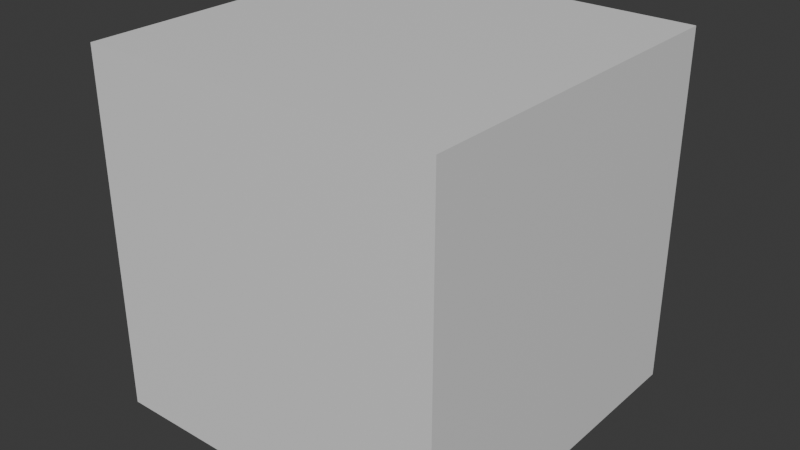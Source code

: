 # Source: repair_part.blend  (saved by Blender 4.2.67; exported with 4.5.12 LTS)
import bpy
from mathutils import Matrix  # noqa: F401  (used for matrix-valued properties, if any)

bpy.ops.wm.read_factory_settings(use_empty=True)
scene = bpy.context.scene
scene.name = 'Scene'

# ---- collections
col_collection = bpy.data.collections.new('Collection'); scene.collection.children.link(col_collection)

# ---- materials (node trees are filled in below, after node groups)
mat_material = bpy.data.materials.new('Material')
mat_material.alpha_threshold = 0.0
mat_material.roughness = 0.5
mat_material.line_color = (0.0, 0.0, 0.0, 1.0)

# ---- material node trees
mat_material.use_nodes = True; mat_material.node_tree.nodes.clear()
_N = mat_material.node_tree.nodes; _L = mat_material.node_tree.links
n0 = _N.new('ShaderNodeOutputMaterial'); n0.name = 'Material Output'; n0.location = (300, 300)
n1 = _N.new('ShaderNodeBsdfPrincipled'); n1.name = 'Principled BSDF'; n1.location = (10, 300)
n1.inputs[3].default_value = 1.45
_L.new(n1.outputs[0], n0.inputs[0])
n0.is_active_output = True

# ---- world
world_world = bpy.data.worlds.new('World'); scene.world = world_world
world_world.use_nodes = True; world_world.node_tree.nodes.clear()
_N = world_world.node_tree.nodes; _L = world_world.node_tree.links
n0 = _N.new('ShaderNodeOutputWorld'); n0.name = 'World Output'; n0.location = (300, 300)
n1 = _N.new('ShaderNodeBackground'); n1.name = 'Background'; n1.location = (10, 300)
n1.inputs[0].default_value = (0.05088, 0.05088, 0.05088, 1.0)
_L.new(n1.outputs[0], n0.inputs[0])
n0.is_active_output = True
world_world.color = (0.05088, 0.05088, 0.05088)
world_world.sun_shadow_jitter_overblur = 0.0

# ---- meshes
me_repair_part = bpy.data.meshes.new('repair_part')
me_repair_part.from_pydata([(1.0, 1.0, 1.0), (1.0, 1.0, -1.0), (1.0, -1.0, 1.0), (1.0, -1.0, -1.0), (-1.0, 1.0, 1.0), (-1.0, 1.0, -1.0), (-1.0, -1.0, 1.0), (-1.0, -1.0, -1.0)], [], [(0, 4, 6, 2), (3, 2, 6, 7), (7, 6, 4, 5), (5, 1, 3, 7), (1, 0, 2, 3), (5, 4, 0, 1)])
_uv = me_repair_part.uv_layers.new(name='UVMap')
_uv.uv.foreach_set('vector', [0.625, 0.5, 0.875, 0.5, 0.875, 0.75, 0.625, 0.75, 0.375, 0.75, 0.625, 0.75, 0.625, 1.0, 0.375, 1.0, 0.375, 0.0, 0.625, 0.0, 0.625, 0.25, 0.375, 0.25, 0.125, 0.5, 0.375, 0.5, 0.375, 0.75, 0.125, 0.75, 0.375, 0.5, 0.625, 0.5, 0.625, 0.75, 0.375, 0.75, 0.375, 0.25, 0.625, 0.25, 0.625, 0.5, 0.375, 0.5])
me_repair_part.materials.append(mat_material)
me_repair_part.use_mirror_vertex_groups = False
me_repair_part.update()

# ---- objects
ob_repair_part = bpy.data.objects.new('repair_part', me_repair_part)

# ---- transforms, parenting, visibility, modifiers, constraints
ob_repair_part.location = (0.0, 0.0, 0.0)
ob_repair_part.lock_rotations_4d = False
ob_repair_part.empty_display_type = 'ARROWS'
ob_repair_part.lineart.crease_threshold = 0.0

# ---- collection membership
col_collection.objects.link(ob_repair_part)

# ---- scene / render settings (as saved in the file)
scene.frame_start = 1; scene.frame_end = 250; scene.frame_set(1)
scene.render.engine = 'BLENDER_EEVEE_NEXT'
bpy.context.view_layer.update()

# ---- added for rendering (the .blend has no active camera and no usable light): camera, sun
cam_auto = bpy.data.cameras.new('AutoCamera')
cam_auto.lens = 50.0
cam_auto.sensor_width = 36.0
cam_auto.clip_end = 1000.0
ob_auto_camera = bpy.data.objects.new('AutoCamera', cam_auto)
scene.collection.objects.link(ob_auto_camera)
ob_auto_camera.location = (3.20507, -3.84609, 2.56406)
ob_auto_camera.rotation_euler = (1.09748, -7.21219e-08, 0.694738)
scene.camera = ob_auto_camera
light_auto_sun = bpy.data.lights.new('AutoSun', 'SUN')
light_auto_sun.energy = 3.0
light_auto_sun.angle = 0.0523599
ob_auto_sun = bpy.data.objects.new('AutoSun', light_auto_sun)
scene.collection.objects.link(ob_auto_sun)
ob_auto_sun.rotation_euler = (0.872665, 0.174533, 0.523599)
bpy.context.view_layer.update()
